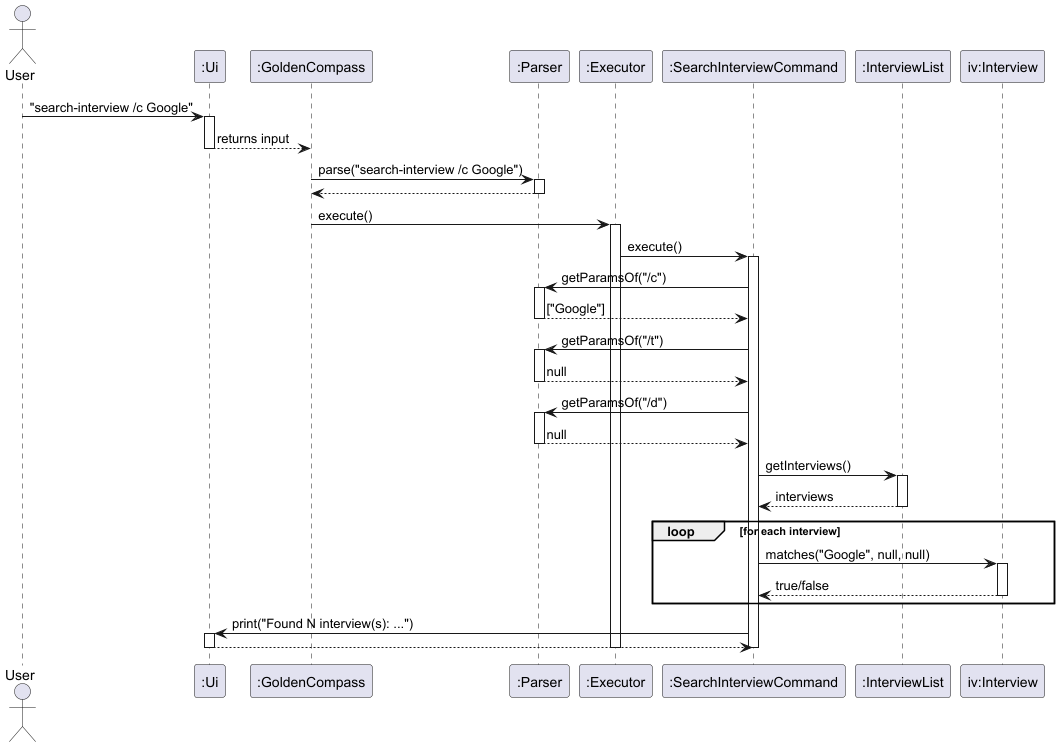

The diagram above was rendered by PlantUML. Its source (embedded in the PNG):
@startuml
actor User
participant ":Ui" as Ui
participant ":GoldenCompass" as GC
participant ":Parser" as Parser
participant ":Executor" as Executor
participant ":SearchInterviewCommand" as SIC
participant ":InterviewList" as IVL
participant "iv:Interview" as IV

User -> Ui : "search-interview /c Google"
activate Ui
Ui --> GC : returns input
deactivate Ui

GC -> Parser : parse("search-interview /c Google")
activate Parser
Parser --> GC
deactivate Parser

GC -> Executor : execute()
activate Executor
Executor -> SIC : execute()
activate SIC

SIC -> Parser : getParamsOf("/c")
activate Parser
Parser --> SIC : ["Google"]
deactivate Parser

SIC -> Parser : getParamsOf("/t")
activate Parser
Parser --> SIC : null
deactivate Parser

SIC -> Parser : getParamsOf("/d")
activate Parser
Parser --> SIC : null
deactivate Parser

SIC -> IVL : getInterviews()
activate IVL
IVL --> SIC : interviews
deactivate IVL

loop for each interview
    SIC -> IV : matches("Google", null, null)
    activate IV
    IV --> SIC : true/false
    deactivate IV
end

SIC -> Ui : print("Found N interview(s): ...")
activate Ui
Ui --> SIC
deactivate Ui

deactivate SIC
deactivate Executor
@enduml